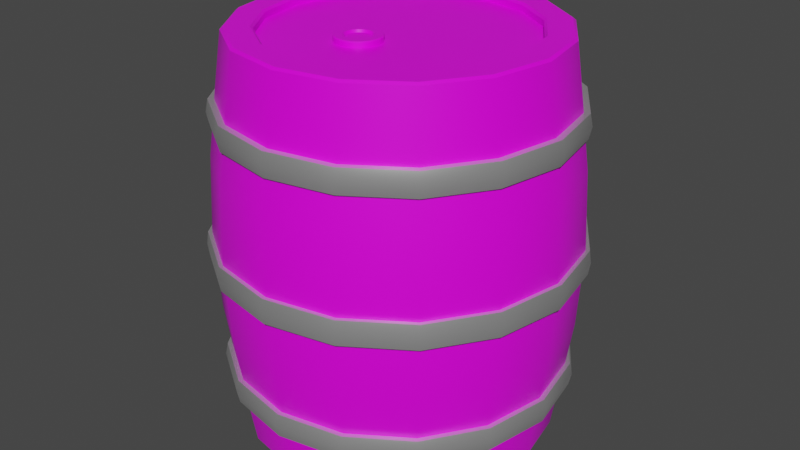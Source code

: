 # Source: Barrel.blend  (saved by Blender 2.93.20; exported with 4.5.12 LTS)
import bpy
from mathutils import Matrix  # noqa: F401  (used for matrix-valued properties, if any)

bpy.ops.wm.read_factory_settings(use_empty=True)
scene = bpy.context.scene
scene.name = 'Scene'

# ---- collections
col_collection = bpy.data.collections.new('Collection'); scene.collection.children.link(col_collection)

# ---- images (referenced by path relative to the original .blend; pixels are not part of the script)
import os
ASSET_DIR = os.environ.get("B2B_ASSET_DIR", "")  # directory of the original .blend (textures are referenced by path, not embedded)
HERE = os.path.dirname(os.path.abspath(__file__))  # packed textures are extracted next to this script under _unpacked/

def load_image(name, relpath, width, height, colorspace="sRGB"):
    """Load a texture the original file referenced (path relative to the .blend, or extracted next to this script)."""
    p = next((c for c in (os.path.join(HERE, relpath), os.path.join(ASSET_DIR, relpath)) if relpath and os.path.exists(c)), "")
    if p:
        img = bpy.data.images.load(p, check_existing=True)
        img.name = name
    else:  # same state as the original file: an image datablock whose file is absent (Cycles renders it pink)
        img = bpy.data.images.new(name, width, height)
        img.source = "FILE"
        img.filepath = "//" + (relpath or name)
    img.colorspace_settings.name = colorspace
    return img
img_planks_psd = load_image('Planks.psd', 'Planks.psd', 1024, 1024, 'sRGB')

# ---- materials (node trees are filled in below, after node groups)
mat_drewno = bpy.data.materials.new('drewno')
mat_drewno.alpha_threshold = 0.0
mat_drewno.use_transparent_shadow = False
mat_drewno.line_color = (0.0, 0.0, 0.0, 1.0)
mat_metal = bpy.data.materials.new('metal')
mat_metal.alpha_threshold = 0.0
mat_metal.use_transparent_shadow = False
mat_metal.line_color = (0.0, 0.0, 0.0, 1.0)

# ---- node groups
ng_auto_smooth = bpy.data.node_groups.new('Auto Smooth', 'GeometryNodeTree')
_s = ng_auto_smooth.interface.new_socket(name='Geometry', in_out='OUTPUT', socket_type='NodeSocketGeometry')
_s = ng_auto_smooth.interface.new_socket(name='Geometry', in_out='INPUT', socket_type='NodeSocketGeometry')
_s = ng_auto_smooth.interface.new_socket(name='Angle', in_out='INPUT', socket_type='NodeSocketFloat')
_s.subtype = 'ANGLE'
_s.min_value = 0.0
_s.max_value = 3.142
ng_auto_smooth.is_modifier = True
_N = ng_auto_smooth.nodes; _L = ng_auto_smooth.links
n0 = _N.new('NodeGroupOutput'); n0.name = 'Group Output'; n0.location = (480, -100)
n1 = _N.new('NodeGroupInput'); n1.name = 'Group Input'; n1.location = (-420, -300)
n2 = _N.new('NodeGroupInput'); n2.name = 'Group Input.001'; n2.location = (-60, -100)
n3 = _N.new('GeometryNodeSetShadeSmooth'); n3.name = 'Set Shade Smooth'; n3.location = (120, -100)
n3.domain = 'EDGE'
n4 = _N.new('GeometryNodeSetShadeSmooth'); n4.name = 'Set Shade Smooth.001'; n4.location = (300, -100)
n5 = _N.new('GeometryNodeInputMeshEdgeAngle'); n5.name = 'Edge Angle'; n5.location = (-420, -220)
n6 = _N.new('GeometryNodeInputEdgeSmooth'); n6.name = 'Is Edge Smooth'; n6.location = (-60, -160)
n7 = _N.new('GeometryNodeInputShadeSmooth'); n7.name = 'Is Face Smooth'; n7.location = (-240, -340)
n8 = _N.new('FunctionNodeBooleanMath'); n8.name = 'Boolean Math'; n8.location = (-60, -220)
n9 = _N.new('FunctionNodeCompare'); n9.name = 'Compare'; n9.location = (-240, -180)
n9.operation = 'LESS_EQUAL'
_L.new(n5.outputs[0], n9.inputs[0])
_L.new(n4.outputs[0], n0.inputs[0])
_L.new(n1.outputs[1], n9.inputs[1])
_L.new(n9.outputs[0], n8.inputs[0])
_L.new(n7.outputs[0], n8.inputs[1])
_L.new(n2.outputs[0], n3.inputs[0])
_L.new(n6.outputs[0], n3.inputs[1])
_L.new(n3.outputs[0], n4.inputs[0])
_L.new(n8.outputs[0], n3.inputs[2])
n0.is_active_output = True

# ---- material node trees
mat_drewno.use_nodes = True; mat_drewno.node_tree.nodes.clear()
_N = mat_drewno.node_tree.nodes; _L = mat_drewno.node_tree.links
n0 = _N.new('ShaderNodeOutputMaterial'); n0.name = 'Material Output'; n0.location = (300, 300)
n1 = _N.new('ShaderNodeBsdfPrincipled'); n1.name = 'Principled BSDF'; n1.location = (10, 300)
n1.distribution = 'GGX'
n1.subsurface_method = 'BURLEY'
n1.inputs[2].default_value = 0.4
n1.inputs[3].default_value = 1.45
n1.inputs[27].default_value = (0.0, 0.0, 0.0, 1.0)
n1.inputs[28].default_value = 1.0
n2 = _N.new('ShaderNodeTexImage'); n2.name = 'Image Texture'; n2.location = (-280, 280)
n2.image = img_planks_psd
_L.new(n1.outputs[0], n0.inputs[0])
_L.new(n2.outputs[0], n1.inputs[0])
n0.is_active_output = True
mat_metal.use_nodes = True; mat_metal.node_tree.nodes.clear()
_N = mat_metal.node_tree.nodes; _L = mat_metal.node_tree.links
n0 = _N.new('ShaderNodeOutputMaterial'); n0.name = 'Material Output'; n0.location = (300, 300)
n1 = _N.new('ShaderNodeBsdfPrincipled'); n1.name = 'Principled BSDF'; n1.location = (10, 300)
n1.distribution = 'GGX'
n1.subsurface_method = 'BURLEY'
n1.inputs[1].default_value = 0.8088
n1.inputs[2].default_value = 0.4
n1.inputs[3].default_value = 1.45
n1.inputs[27].default_value = (0.0, 0.0, 0.0, 1.0)
n1.inputs[28].default_value = 1.0
_L.new(n1.outputs[0], n0.inputs[0])
n0.is_active_output = True

# ---- world
world_world = bpy.data.worlds.new('World'); scene.world = world_world
world_world.use_nodes = True; world_world.node_tree.nodes.clear()
_N = world_world.node_tree.nodes; _L = world_world.node_tree.links
n0 = _N.new('ShaderNodeOutputWorld'); n0.name = 'World Output'; n0.location = (300, 300)
n1 = _N.new('ShaderNodeBackground'); n1.name = 'Background'; n1.location = (10, 300)
n1.inputs[0].default_value = (0.05088, 0.05088, 0.05088, 1.0)
_L.new(n1.outputs[0], n0.inputs[0])
n0.is_active_output = True
world_world.color = (0.05088, 0.05088, 0.05088)
world_world.use_sun_shadow = False
world_world.sun_shadow_jitter_overblur = 0.0

# ---- meshes
me_cylinder_001 = bpy.data.meshes.new('Cylinder.001')
me_cylinder_001.from_pydata([(5.588e-09, 0.6959, -0.4959), (5.588e-09, 0.7333, -0.2566), (5.588e-09, 0.7514, 0.04153), (5.588e-09, 0.7333, 0.3396), (5.588e-09, 0.6959, 0.579), (0.2663, 0.6429, 0.579), (0.2806, 0.6774, 0.3396), (0.2875, 0.6942, 0.04153), (0.2806, 0.6774, -0.2566), (0.2663, 0.6429, -0.4959), (0.4921, 0.4921, 0.579), (0.5185, 0.5185, 0.3396), (0.5313, 0.5313, 0.04153), (0.5185, 0.5185, -0.2566), (0.4921, 0.4921, -0.4959), (0.6429, 0.2663, 0.579), (0.6774, 0.2806, 0.3396), (0.6942, 0.2875, 0.04153), (0.6774, 0.2806, -0.2566), (0.6429, 0.2663, -0.4959), (0.6959, -3.725e-08, 0.579), (0.7333, -3.725e-08, 0.3396), (0.7514, -3.725e-08, 0.04153), (0.7333, -3.725e-08, -0.2566), (0.6959, -3.725e-08, -0.4959), (0.6429, -0.2663, 0.579), (0.6774, -0.2806, 0.3396), (0.6942, -0.2875, 0.04153), (0.6774, -0.2806, -0.2566), (0.6429, -0.2663, -0.4959), (0.4921, -0.4921, 0.579), (0.5185, -0.5185, 0.3396), (0.5313, -0.5313, 0.04153), (0.5185, -0.5185, -0.2566), (0.4921, -0.4921, -0.4959), (0.2663, -0.6429, 0.579), (0.2806, -0.6774, 0.3396), (0.2875, -0.6942, 0.04153), (0.2806, -0.6774, -0.2566), (0.2663, -0.6429, -0.4959), (-5.495e-08, -0.6959, 0.579), (-5.867e-08, -0.7333, 0.3396), (-6.054e-08, -0.7514, 0.04153), (-5.867e-08, -0.7333, -0.2566), (-5.495e-08, -0.6959, -0.4959), (-0.2663, -0.6429, 0.579), (-0.2806, -0.6774, 0.3396), (-0.2875, -0.6942, 0.04153), (-0.2806, -0.6774, -0.2566), (-0.2663, -0.6429, -0.4959), (-0.4921, -0.4921, 0.579), (-0.5185, -0.5185, 0.3396), (-0.5313, -0.5313, 0.04153), (-0.5185, -0.5185, -0.2566), (-0.4921, -0.4921, -0.4959), (-0.6429, -0.2663, 0.579), (-0.6774, -0.2806, 0.3396), (-0.6942, -0.2875, 0.04153), (-0.6774, -0.2806, -0.2566), (-0.6429, -0.2663, -0.4959), (-0.6959, 3.725e-09, 0.579), (-0.7333, 3.725e-09, 0.3396), (-0.7514, 3.725e-09, 0.04153), (-0.7333, 3.725e-09, -0.2566), (-0.6959, 3.725e-09, -0.4959), (-0.6429, 0.2663, 0.579), (-0.6774, 0.2806, 0.3396), (-0.6942, 0.2875, 0.04153), (-0.6774, 0.2806, -0.2566), (-0.6429, 0.2663, -0.4959), (-0.4921, 0.4921, 0.579), (-0.5185, 0.5185, 0.3396), (-0.5313, 0.5313, 0.04153), (-0.5185, 0.5185, -0.2566), (-0.4921, 0.4921, -0.4959), (-0.2663, 0.6429, 0.579), (-0.2806, 0.6774, 0.3396), (-0.2875, 0.6942, 0.04153), (-0.2806, 0.6774, -0.2566), (-0.2663, 0.6429, -0.4959), (-6.519e-09, 0.5412, -0.6383), (0.2071, 0.5, -0.6383), (-0.008935, -0.09159, 0.7593), (-0.0453, -0.08436, 0.7593), (0.3827, 0.3827, -0.6383), (0.02189, -0.1122, 0.7593), (0.5, 0.2071, -0.6383), (0.04249, -0.143, 0.7593), (0.5412, -4.47e-08, -0.6383), (0.04973, -0.1794, 0.7593), (0.5, -0.2071, -0.6383), (0.04249, -0.2157, 0.7593), (0.3827, -0.3827, -0.6383), (0.02189, -0.2466, 0.7593), (0.2071, -0.5, -0.6383), (-0.008935, -0.2672, 0.7593), (-4.377e-08, -0.5412, -0.6383), (-0.0453, -0.2744, 0.7593), (-0.2071, -0.5, -0.6383), (-0.08167, -0.2672, 0.7593), (-0.3827, -0.3827, -0.6383), (-0.1125, -0.2466, 0.7593), (-0.5, -0.2071, -0.6383), (-0.1331, -0.2157, 0.7593), (-0.5412, 3.725e-09, -0.6383), (-0.1403, -0.1794, 0.7593), (-0.5, 0.2071, -0.6383), (-0.1331, -0.143, 0.7593), (-0.3827, 0.3827, -0.6383), (-0.1125, -0.1122, 0.7593), (-0.2071, 0.5, -0.6383), (-0.08166, -0.09159, 0.7593), (0.2071, 0.5, 0.7593), (-6.519e-09, 0.5412, 0.7593), (0.3827, 0.3827, 0.7593), (0.5, 0.2071, 0.7593), (0.5412, -4.47e-08, 0.7593), (0.5, -0.2071, 0.7593), (0.3827, -0.3827, 0.7593), (0.2071, -0.5, 0.7593), (-4.377e-08, -0.5412, 0.7593), (-0.2071, -0.5, 0.7593), (-0.3827, -0.3827, 0.7593), (-0.5, -0.2071, 0.7593), (-0.5412, 3.725e-09, 0.7593), (-0.5, 0.2071, 0.7593), (-0.3827, 0.3827, 0.7593), (-0.2071, 0.5, 0.7593), (-0.02291, -0.1253, 0.78), (-0.0453, -0.1209, 0.78), (-0.003934, -0.138, 0.78), (0.008747, -0.157, 0.78), (0.0132, -0.1794, 0.78), (0.008747, -0.2018, 0.78), (-0.003934, -0.2207, 0.78), (-0.02291, -0.2334, 0.78), (-0.0453, -0.2379, 0.78), (-0.06769, -0.2334, 0.78), (-0.08667, -0.2207, 0.78), (-0.09935, -0.2018, 0.78), (-0.1038, -0.1794, 0.78), (-0.09935, -0.157, 0.78), (-0.08667, -0.138, 0.78), (-0.06769, -0.1253, 0.78), (-0.02603, -0.1329, 0.7711), (-0.0453, -0.129, 0.7711), (-0.009699, -0.1438, 0.7711), (0.001215, -0.1601, 0.7711), (0.005048, -0.1794, 0.7711), (0.001215, -0.1987, 0.7711), (-0.009699, -0.215, 0.7711), (-0.02603, -0.2259, 0.7711), (-0.0453, -0.2297, 0.7711), (-0.06457, -0.2259, 0.7711), (-0.0809, -0.215, 0.7711), (-0.09182, -0.1987, 0.7711), (-0.09565, -0.1794, 0.7711), (-0.09182, -0.1601, 0.7711), (-0.0809, -0.1438, 0.7711), (-0.06457, -0.1329, 0.7711), (-5.588e-09, 0.5514, 0.79), (-6.519e-09, 0.5412, 0.7818), (0.2071, 0.5, 0.7818), (0.211, 0.5094, 0.79), (0.3827, 0.3827, 0.7818), (0.3899, 0.3899, 0.79), (0.5, 0.2071, 0.7818), (0.5094, 0.211, 0.79), (0.5412, -4.47e-08, 0.7818), (0.5514, -4.47e-08, 0.79), (0.5, -0.2071, 0.7818), (0.5094, -0.211, 0.79), (0.3827, -0.3827, 0.7818), (0.3899, -0.3899, 0.79), (0.2071, -0.5, 0.7818), (0.211, -0.5094, 0.79), (-4.377e-08, -0.5412, 0.7818), (-4.47e-08, -0.5514, 0.79), (-0.2071, -0.5, 0.7818), (-0.211, -0.5094, 0.79), (-0.3827, -0.3827, 0.7818), (-0.3899, -0.3899, 0.79), (-0.5, -0.2071, 0.7818), (-0.5094, -0.211, 0.79), (-0.5412, 3.725e-09, 0.7818), (-0.5514, 3.725e-09, 0.79), (-0.5, 0.2071, 0.7818), (-0.5094, 0.211, 0.79), (-0.3827, 0.3827, 0.7818), (-0.3899, 0.3899, 0.79), (-0.2071, 0.5, 0.7818), (-0.211, 0.5094, 0.79), (0.2491, 0.6013, 0.79), (0.2535, 0.612, 0.7819), (6.519e-09, 0.6624, 0.7819), (5.588e-09, 0.6509, 0.79), (0.4602, 0.4602, 0.79), (0.4684, 0.4684, 0.7819), (0.6013, 0.2491, 0.79), (0.612, 0.2535, 0.7819), (0.6509, -3.725e-08, 0.79), (0.6624, -3.725e-08, 0.7819), (0.6013, -0.2491, 0.79), (0.612, -0.2535, 0.7819), (0.4602, -0.4602, 0.79), (0.4684, -0.4684, 0.7819), (0.2491, -0.6013, 0.79), (0.2535, -0.612, 0.7819), (-5.122e-08, -0.6509, 0.79), (-5.122e-08, -0.6624, 0.7819), (-0.2491, -0.6013, 0.79), (-0.2535, -0.612, 0.7819), (-0.4602, -0.4602, 0.79), (-0.4684, -0.4684, 0.7819), (-0.6013, -0.2491, 0.79), (-0.612, -0.2535, 0.7819), (-0.6509, 0.0, 0.79), (-0.6624, 0.0, 0.7819), (-0.6013, 0.2491, 0.79), (-0.612, 0.2535, 0.7819), (-0.4602, 0.4602, 0.79), (-0.4684, 0.4684, 0.7819), (-0.2491, 0.6013, 0.79), (-0.2535, 0.612, 0.7819), (-6.519e-09, 0.5412, -0.6987), (-5.588e-09, 0.5514, -0.7069), (0.211, 0.5094, -0.7069), (0.2071, 0.5, -0.6987), (0.3899, 0.3899, -0.7069), (0.3827, 0.3827, -0.6987), (0.5094, 0.211, -0.7069), (0.5, 0.2071, -0.6987), (0.5514, -4.47e-08, -0.7069), (0.5412, -4.47e-08, -0.6987), (0.5094, -0.211, -0.7069), (0.5, -0.2071, -0.6987), (0.3899, -0.3899, -0.7069), (0.3827, -0.3827, -0.6987), (0.211, -0.5094, -0.7069), (0.2071, -0.5, -0.6987), (-4.47e-08, -0.5514, -0.7069), (-4.377e-08, -0.5412, -0.6987), (-0.211, -0.5094, -0.7069), (-0.2071, -0.5, -0.6987), (-0.3899, -0.3899, -0.7069), (-0.3827, -0.3827, -0.6987), (-0.5094, -0.211, -0.7069), (-0.5, -0.2071, -0.6987), (-0.5514, 3.725e-09, -0.7069), (-0.5412, 3.725e-09, -0.6987), (-0.5094, 0.211, -0.7069), (-0.5, 0.2071, -0.6987), (-0.3899, 0.3899, -0.7069), (-0.3827, 0.3827, -0.6987), (-0.211, 0.5094, -0.7069), (-0.2071, 0.5, -0.6987), (5.588e-09, 0.6509, -0.7069), (6.519e-09, 0.6624, -0.6988), (0.2535, 0.612, -0.6988), (0.2491, 0.6013, -0.7069), (0.4684, 0.4684, -0.6988), (0.4602, 0.4602, -0.7069), (0.612, 0.2535, -0.6988), (0.6013, 0.2491, -0.7069), (0.6624, -3.725e-08, -0.6988), (0.6509, -3.725e-08, -0.7069), (0.612, -0.2535, -0.6988), (0.6013, -0.2491, -0.7069), (0.4684, -0.4684, -0.6988), (0.4602, -0.4602, -0.7069), (0.2535, -0.612, -0.6988), (0.2491, -0.6013, -0.7069), (-5.122e-08, -0.6624, -0.6988), (-5.122e-08, -0.6509, -0.7069), (-0.2535, -0.612, -0.6988), (-0.2491, -0.6013, -0.7069), (-0.4684, -0.4684, -0.6988), (-0.4602, -0.4602, -0.7069), (-0.612, -0.2535, -0.6988), (-0.6013, -0.2491, -0.7069), (-0.6624, 0.0, -0.6988), (-0.6509, 0.0, -0.7069), (-0.612, 0.2535, -0.6988), (-0.6013, 0.2491, -0.7069), (-0.4684, 0.4684, -0.6988), (-0.4602, 0.4602, -0.7069), (-0.2535, 0.612, -0.6988), (-0.2491, 0.6013, -0.7069), (-0.01059, -0.09557, 0.78), (-0.008935, -0.09159, 0.7766), (-0.0453, -0.08436, 0.7766), (-0.0453, -0.08867, 0.78), (0.01884, -0.1152, 0.78), (0.02189, -0.1122, 0.7766), (0.03851, -0.1447, 0.78), (0.04249, -0.143, 0.7766), (0.04541, -0.1794, 0.78), (0.04973, -0.1794, 0.7766), (0.03851, -0.2141, 0.78), (0.04249, -0.2157, 0.7766), (0.01884, -0.2435, 0.78), (0.02189, -0.2466, 0.7766), (-0.01059, -0.2632, 0.78), (-0.008935, -0.2672, 0.7766), (-0.0453, -0.2701, 0.78), (-0.0453, -0.2744, 0.7766), (-0.08001, -0.2632, 0.78), (-0.08167, -0.2672, 0.7766), (-0.1094, -0.2435, 0.78), (-0.1125, -0.2466, 0.7766), (-0.1291, -0.2141, 0.78), (-0.1331, -0.2157, 0.7766), (-0.136, -0.1794, 0.78), (-0.1403, -0.1794, 0.7766), (-0.1291, -0.1447, 0.78), (-0.1331, -0.143, 0.7766), (-0.1094, -0.1152, 0.78), (-0.1125, -0.1122, 0.7766), (-0.08001, -0.09557, 0.78), (-0.08166, -0.09159, 0.7766), (1.232e-09, 0.7673, -0.04698), (1.232e-09, 0.7673, 0.04698), (0.2936, 0.7089, -0.04698), (0.2936, 0.7089, 0.04698), (0.5426, 0.5426, -0.04698), (0.5426, 0.5426, 0.04698), (0.7089, 0.2936, -0.04698), (0.7089, 0.2936, 0.04698), (0.7673, -3.359e-08, -0.04698), (0.7673, -3.359e-08, 0.04698), (0.7089, -0.2936, -0.04698), (0.7089, -0.2936, 0.04698), (0.5426, -0.5426, -0.04698), (0.5426, -0.5426, 0.04698), (0.2936, -0.7089, -0.04698), (0.2936, -0.7089, 0.04698), (-6.585e-08, -0.7673, -0.04698), (-6.585e-08, -0.7673, 0.04698), (-0.2936, -0.7089, -0.04698), (-0.2936, -0.7089, 0.04698), (-0.5426, -0.5426, -0.04698), (-0.5426, -0.5426, 0.04698), (-0.7089, -0.2936, -0.04698), (-0.7089, -0.2936, 0.04698), (-0.7673, 9.096e-09, -0.04698), (-0.7673, 9.096e-09, 0.04698), (-0.7089, 0.2936, -0.04698), (-0.7089, 0.2936, 0.04698), (-0.5426, 0.5426, -0.04698), (-0.5426, 0.5426, 0.04698), (-0.2936, 0.7089, -0.04698), (-0.2936, 0.7089, 0.04698), (2.473e-09, 0.7269, 0.4545), (2.473e-09, 0.7269, 0.5448), (0.2782, 0.6715, 0.4545), (0.2782, 0.6715, 0.5448), (0.514, 0.514, 0.4545), (0.514, 0.514, 0.5448), (0.6715, 0.2782, 0.4545), (0.6715, 0.2782, 0.5448), (0.7269, -3.156e-08, 0.4545), (0.7269, -3.156e-08, 0.5448), (0.6715, -0.2782, 0.4545), (0.6715, -0.2782, 0.5448), (0.514, -0.514, 0.4545), (0.514, -0.514, 0.5448), (0.2782, -0.6715, 0.4545), (0.2782, -0.6715, 0.5448), (-6.107e-08, -0.7269, 0.4545), (-6.107e-08, -0.7269, 0.5448), (-0.2782, -0.6715, 0.4545), (-0.2782, -0.6715, 0.5448), (-0.514, -0.514, 0.4545), (-0.514, -0.514, 0.5448), (-0.6715, -0.2782, 0.4545), (-0.6715, -0.2782, 0.5448), (-0.7269, 8.88e-09, 0.4545), (-0.7269, 8.88e-09, 0.5448), (-0.6715, 0.2782, 0.4545), (-0.6715, 0.2782, 0.5448), (-0.514, 0.514, 0.4545), (-0.514, 0.514, 0.5448), (-0.2782, 0.6715, 0.4545), (-0.2782, 0.6715, 0.5448), (2.347e-09, 0.7372, 0.4997), (0.2821, 0.6811, 0.4997), (0.5213, 0.5213, 0.4997), (0.6811, 0.2821, 0.4997), (0.7372, -3.18e-08, 0.4997), (0.6811, -0.2821, 0.4997), (0.5213, -0.5213, 0.4997), (0.2821, -0.6811, 0.4997), (-6.21e-08, -0.7372, 0.4997), (-0.2821, -0.6811, 0.4997), (-0.5213, -0.5213, 0.4997), (-0.6811, -0.2821, 0.4997), (-0.7372, 9.219e-09, 0.4997), (-0.6811, 0.2821, 0.4997), (-0.5213, 0.5213, 0.4997), (-0.2821, 0.6811, 0.4997), (1.32e-09, 0.7751, 5.903e-12), (0.2966, 0.7161, 5.903e-12), (0.5481, 0.5481, 5.903e-12), (0.7161, 0.2966, 5.903e-12), (0.7751, -3.382e-08, 5.903e-12), (0.7161, -0.2966, 5.903e-12), (0.5481, -0.5481, 5.903e-12), (0.2966, -0.7161, 5.903e-12), (-6.644e-08, -0.7751, 5.903e-12), (-0.2966, -0.7161, 5.903e-12), (-0.5481, -0.5481, 5.903e-12), (-0.7161, -0.2966, 5.903e-12), (-0.7751, 9.301e-09, 5.903e-12), (-0.7161, 0.2966, 5.903e-12), (-0.5481, 0.5481, 5.903e-12), (-0.2966, 0.7161, 5.903e-12), (2.473e-09, 0.7269, -0.5145), (2.473e-09, 0.7269, -0.4242), (0.2782, 0.6715, -0.5145), (0.2782, 0.6715, -0.4242), (0.514, 0.514, -0.5145), (0.514, 0.514, -0.4242), (0.6715, 0.2782, -0.5145), (0.6715, 0.2782, -0.4242), (0.7269, -3.156e-08, -0.5145), (0.7269, -3.156e-08, -0.4242), (0.6715, -0.2782, -0.5145), (0.6715, -0.2782, -0.4242), (0.514, -0.514, -0.5145), (0.514, -0.514, -0.4242), (0.2782, -0.6715, -0.5145), (0.2782, -0.6715, -0.4242), (-6.107e-08, -0.7269, -0.5145), (-6.107e-08, -0.7269, -0.4242), (-0.2782, -0.6715, -0.5145), (-0.2782, -0.6715, -0.4242), (-0.514, -0.514, -0.5145), (-0.514, -0.514, -0.4242), (-0.6715, -0.2782, -0.5145), (-0.6715, -0.2782, -0.4242), (-0.7269, 8.88e-09, -0.5145), (-0.7269, 8.88e-09, -0.4242), (-0.6715, 0.2782, -0.5145), (-0.6715, 0.2782, -0.4242), (-0.514, 0.514, -0.5145), (-0.514, 0.514, -0.4242), (-0.2782, 0.6715, -0.5145), (-0.2782, 0.6715, -0.4242), (2.347e-09, 0.7372, -0.4693), (0.2821, 0.6811, -0.4693), (0.5213, 0.5213, -0.4693), (0.6811, 0.2821, -0.4693), (0.7372, -3.18e-08, -0.4693), (0.6811, -0.2821, -0.4693), (0.5213, -0.5213, -0.4693), (0.2821, -0.6811, -0.4693), (-6.21e-08, -0.7372, -0.4693), (-0.2821, -0.6811, -0.4693), (-0.5213, -0.5213, -0.4693), (-0.6811, -0.2821, -0.4693), (-0.7372, 9.219e-09, -0.4693), (-0.6811, 0.2821, -0.4693), (-0.5213, 0.5213, -0.4693), (-0.2821, 0.6811, -0.4693)], [], [(5, 193, 197, 10), (75, 223, 194, 4), (15, 199, 201, 20), (20, 201, 203, 25), (25, 203, 205, 30), (30, 205, 207, 35), (35, 207, 209, 40), (40, 209, 211, 45), (45, 211, 213, 50), (50, 213, 215, 55), (55, 215, 217, 60), (60, 217, 219, 65), (65, 219, 221, 70), (70, 221, 223, 75), (170, 168, 116, 117), (10, 197, 199, 15), (247, 249, 104, 102), (258, 9, 14, 260), (79, 78, 1, 0), (78, 77, 2, 1), (77, 76, 3, 2), (76, 75, 4, 3), (74, 73, 78, 79), (73, 72, 77, 78), (72, 71, 76, 77), (71, 70, 75, 76), (284, 74, 79, 286), (69, 68, 73, 74), (68, 67, 72, 73), (67, 66, 71, 72), (66, 65, 70, 71), (282, 69, 74, 284), (64, 63, 68, 69), (63, 62, 67, 68), (62, 61, 66, 67), (61, 60, 65, 66), (280, 64, 69, 282), (59, 58, 63, 64), (58, 57, 62, 63), (57, 56, 61, 62), (56, 55, 60, 61), (278, 59, 64, 280), (54, 53, 58, 59), (53, 52, 57, 58), (52, 51, 56, 57), (51, 50, 55, 56), (276, 54, 59, 278), (49, 48, 53, 54), (48, 47, 52, 53), (47, 46, 51, 52), (46, 45, 50, 51), (274, 49, 54, 276), (44, 43, 48, 49), (43, 42, 47, 48), (42, 41, 46, 47), (41, 40, 45, 46), (272, 44, 49, 274), (39, 38, 43, 44), (38, 37, 42, 43), (37, 36, 41, 42), (36, 35, 40, 41), (270, 39, 44, 272), (34, 33, 38, 39), (33, 32, 37, 38), (32, 31, 36, 37), (31, 30, 35, 36), (268, 34, 39, 270), (29, 28, 33, 34), (28, 27, 32, 33), (27, 26, 31, 32), (26, 25, 30, 31), (266, 29, 34, 268), (24, 23, 28, 29), (23, 22, 27, 28), (22, 21, 26, 27), (21, 20, 25, 26), (264, 24, 29, 266), (19, 18, 23, 24), (18, 17, 22, 23), (17, 16, 21, 22), (16, 15, 20, 21), (262, 19, 24, 264), (14, 13, 18, 19), (13, 12, 17, 18), (12, 11, 16, 17), (11, 10, 15, 16), (260, 14, 19, 262), (9, 8, 13, 14), (8, 7, 12, 13), (7, 6, 11, 12), (6, 5, 10, 11), (286, 79, 0, 257), (0, 1, 8, 9), (1, 2, 7, 8), (2, 3, 6, 7), (3, 4, 5, 6), (255, 224, 80, 110), (161, 190, 127, 113), (229, 231, 86, 84), (166, 164, 114, 115), (231, 233, 88, 86), (167, 169, 200, 198), (233, 235, 90, 88), (168, 166, 115, 116), (235, 237, 92, 90), (172, 170, 117, 118), (237, 239, 94, 92), (174, 172, 118, 119), (239, 241, 96, 94), (176, 174, 119, 120), (241, 243, 98, 96), (178, 176, 120, 121), (243, 245, 100, 98), (180, 178, 121, 122), (246, 244, 277, 279), (182, 180, 122, 123), (245, 247, 102, 100), (184, 182, 123, 124), (249, 251, 106, 104), (186, 184, 124, 125), (251, 253, 108, 106), (188, 186, 125, 126), (253, 255, 110, 108), (190, 188, 126, 127), (257, 0, 9, 258), (4, 194, 193, 5), (226, 225, 256, 259), (164, 162, 112, 114), (132, 133, 298, 296), (80, 81, 84, 86, 88, 90, 92, 94, 96, 98, 100, 102, 104, 106, 108, 110), (181, 183, 214, 212), (234, 232, 265, 267), (248, 246, 279, 281), (169, 171, 202, 200), (183, 185, 216, 214), (236, 234, 267, 269), (250, 248, 281, 283), (171, 173, 204, 202), (185, 187, 218, 216), (238, 236, 269, 271), (252, 250, 283, 285), (173, 175, 206, 204), (225, 254, 287, 256), (187, 189, 220, 218), (240, 238, 271, 273), (160, 163, 192, 195), (254, 252, 285, 287), (175, 177, 208, 206), (228, 226, 259, 261), (189, 191, 222, 220), (242, 240, 273, 275), (163, 165, 196, 192), (227, 229, 84, 81), (177, 179, 210, 208), (230, 228, 261, 263), (191, 160, 195, 222), (244, 242, 275, 277), (165, 167, 198, 196), (179, 181, 212, 210), (232, 230, 263, 265), (83, 82, 112, 113), (82, 85, 114, 112), (85, 87, 115, 114), (87, 89, 116, 115), (89, 91, 117, 116), (91, 93, 118, 117), (93, 95, 119, 118), (95, 97, 120, 119), (97, 99, 121, 120), (99, 101, 122, 121), (101, 103, 123, 122), (103, 105, 124, 123), (105, 107, 125, 124), (107, 109, 126, 125), (109, 111, 127, 126), (111, 83, 113, 127), (136, 135, 151, 152), (140, 141, 314, 312), (133, 134, 300, 298), (141, 142, 316, 314), (134, 135, 302, 300), (142, 143, 318, 316), (135, 136, 304, 302), (136, 137, 306, 304), (128, 130, 292, 288), (130, 131, 294, 292), (137, 138, 308, 306), (82, 83, 290, 289), (138, 139, 310, 308), (131, 132, 296, 294), (139, 140, 312, 310), (85, 82, 289, 293), (143, 129, 291, 318), (87, 85, 293, 295), (89, 87, 295, 297), (91, 89, 297, 299), (93, 91, 299, 301), (95, 93, 301, 303), (97, 95, 303, 305), (99, 97, 305, 307), (101, 99, 307, 309), (103, 101, 309, 311), (105, 103, 311, 313), (107, 105, 313, 315), (109, 107, 315, 317), (111, 109, 317, 319), (83, 111, 319, 290), (144, 145, 159, 158, 157, 156, 155, 154, 153, 152, 151, 150, 149, 148, 147, 146), (128, 129, 145, 144), (129, 143, 159, 145), (137, 136, 152, 153), (130, 128, 144, 146), (138, 137, 153, 154), (131, 130, 146, 147), (139, 138, 154, 155), (132, 131, 147, 148), (140, 139, 155, 156), (133, 132, 148, 149), (141, 140, 156, 157), (134, 133, 149, 150), (142, 141, 157, 158), (135, 134, 150, 151), (143, 142, 158, 159), (193, 194, 195, 192), (197, 193, 192, 196), (199, 197, 196, 198), (201, 199, 198, 200), (203, 201, 200, 202), (205, 203, 202, 204), (207, 205, 204, 206), (209, 207, 206, 208), (211, 209, 208, 210), (213, 211, 210, 212), (215, 213, 212, 214), (217, 215, 214, 216), (219, 217, 216, 218), (221, 219, 218, 220), (223, 221, 220, 222), (194, 223, 222, 195), (163, 160, 161, 162), (165, 163, 162, 164), (167, 165, 164, 166), (169, 167, 166, 168), (171, 169, 168, 170), (173, 171, 170, 172), (175, 173, 172, 174), (177, 175, 174, 176), (179, 177, 176, 178), (181, 179, 178, 180), (183, 181, 180, 182), (185, 183, 182, 184), (187, 185, 184, 186), (189, 187, 186, 188), (191, 189, 188, 190), (160, 191, 190, 161), (162, 161, 113, 112), (257, 258, 259, 256), (258, 260, 261, 259), (260, 262, 263, 261), (262, 264, 265, 263), (264, 266, 267, 265), (266, 268, 269, 267), (268, 270, 271, 269), (270, 272, 273, 271), (272, 274, 275, 273), (274, 276, 277, 275), (276, 278, 279, 277), (278, 280, 281, 279), (280, 282, 283, 281), (282, 284, 285, 283), (284, 286, 287, 285), (286, 257, 256, 287), (225, 226, 227, 224), (226, 228, 229, 227), (228, 230, 231, 229), (230, 232, 233, 231), (232, 234, 235, 233), (234, 236, 237, 235), (236, 238, 239, 237), (238, 240, 241, 239), (240, 242, 243, 241), (242, 244, 245, 243), (244, 246, 247, 245), (246, 248, 249, 247), (248, 250, 251, 249), (250, 252, 253, 251), (252, 254, 255, 253), (254, 225, 224, 255), (224, 227, 81, 80), (289, 290, 291, 288), (293, 289, 288, 292), (295, 293, 292, 294), (297, 295, 294, 296), (299, 297, 296, 298), (301, 299, 298, 300), (303, 301, 300, 302), (305, 303, 302, 304), (307, 305, 304, 306), (309, 307, 306, 308), (311, 309, 308, 310), (313, 311, 310, 312), (315, 313, 312, 314), (317, 315, 314, 316), (319, 317, 316, 318), (290, 319, 318, 291), (129, 128, 288, 291), (400, 321, 323, 401), (401, 323, 325, 402), (402, 325, 327, 403), (403, 327, 329, 404), (404, 329, 331, 405), (405, 331, 333, 406), (406, 333, 335, 407), (407, 335, 337, 408), (408, 337, 339, 409), (409, 339, 341, 410), (410, 341, 343, 411), (411, 343, 345, 412), (412, 345, 347, 413), (413, 347, 349, 414), (323, 321, 351, 349, 347, 345, 343, 341, 339, 337, 335, 333, 331, 329, 327, 325), (414, 349, 351, 415), (415, 351, 321, 400), (320, 322, 324, 326, 328, 330, 332, 334, 336, 338, 340, 342, 344, 346, 348, 350), (384, 353, 355, 385), (385, 355, 357, 386), (386, 357, 359, 387), (387, 359, 361, 388), (388, 361, 363, 389), (389, 363, 365, 390), (390, 365, 367, 391), (391, 367, 369, 392), (392, 369, 371, 393), (393, 371, 373, 394), (394, 373, 375, 395), (395, 375, 377, 396), (396, 377, 379, 397), (397, 379, 381, 398), (355, 353, 383, 381, 379, 377, 375, 373, 371, 369, 367, 365, 363, 361, 359, 357), (398, 381, 383, 399), (399, 383, 353, 384), (352, 354, 356, 358, 360, 362, 364, 366, 368, 370, 372, 374, 376, 378, 380, 382), (382, 399, 384, 352), (380, 398, 399, 382), (378, 397, 398, 380), (376, 396, 397, 378), (374, 395, 396, 376), (372, 394, 395, 374), (370, 393, 394, 372), (368, 392, 393, 370), (366, 391, 392, 368), (364, 390, 391, 366), (362, 389, 390, 364), (360, 388, 389, 362), (358, 387, 388, 360), (356, 386, 387, 358), (354, 385, 386, 356), (352, 384, 385, 354), (350, 415, 400, 320), (348, 414, 415, 350), (346, 413, 414, 348), (344, 412, 413, 346), (342, 411, 412, 344), (340, 410, 411, 342), (338, 409, 410, 340), (336, 408, 409, 338), (334, 407, 408, 336), (332, 406, 407, 334), (330, 405, 406, 332), (328, 404, 405, 330), (326, 403, 404, 328), (324, 402, 403, 326), (322, 401, 402, 324), (320, 400, 401, 322), (448, 417, 419, 449), (449, 419, 421, 450), (450, 421, 423, 451), (451, 423, 425, 452), (452, 425, 427, 453), (453, 427, 429, 454), (454, 429, 431, 455), (455, 431, 433, 456), (456, 433, 435, 457), (457, 435, 437, 458), (458, 437, 439, 459), (459, 439, 441, 460), (460, 441, 443, 461), (461, 443, 445, 462), (419, 417, 447, 445, 443, 441, 439, 437, 435, 433, 431, 429, 427, 425, 423, 421), (462, 445, 447, 463), (463, 447, 417, 448), (416, 418, 420, 422, 424, 426, 428, 430, 432, 434, 436, 438, 440, 442, 444, 446), (446, 463, 448, 416), (444, 462, 463, 446), (442, 461, 462, 444), (440, 460, 461, 442), (438, 459, 460, 440), (436, 458, 459, 438), (434, 457, 458, 436), (432, 456, 457, 434), (430, 455, 456, 432), (428, 454, 455, 430), (426, 453, 454, 428), (424, 452, 453, 426), (422, 451, 452, 424), (420, 450, 451, 422), (418, 449, 450, 420), (416, 448, 449, 418)])
me_cylinder_001.polygons.foreach_set('use_smooth', [True] * 408)
me_cylinder_001.polygons.foreach_set('material_index', [0, 0, 0, 0, 0, 0, 0, 0, 0, 0, 0, 0, 0, 0, 0, 0, 0, 0, 0, 0, 0, 0, 0, 0, 0, 0, 0, 0, 0, 0, 0, 0, 0, 0, 0, 0, 0, 0, 0, 0, 0, 0, 0, 0, 0, 0, 0, 0, 0, 0, 0, 0, 0, 0, 0, 0, 0, 0, 0, 0, 0, 0, 0, 0, 0, 0, 0, 0, 0, 0, 0, 0, 0, 0, 0, 0, 0, 0, 0, 0, 0, 0, 0, 0, 0, 0, 0, 0, 0, 0, 0, 0, 0, 0, 0, 0, 0, 0, 0, 0, 0, 0, 0, 0, 0, 0, 0, 0, 0, 0, 0, 0, 0, 0, 0, 0, 0, 0, 0, 0, 0, 0, 0, 0, 0, 0, 0, 0, 0, 0, 0, 0, 0, 0, 0, 0, 0, 0, 0, 0, 0, 0, 0, 0, 0, 0, 0, 0, 0, 0, 0, 0, 0, 0, 0, 0, 0, 0, 0, 0, 0, 0, 0, 0, 0, 0, 0, 0, 0, 0, 0, 0, 0, 0, 0, 0, 0, 0, 0, 0, 0, 0, 0, 0, 0, 0, 0, 0, 0, 0, 0, 0, 0, 0, 0, 0, 0, 0, 0, 0, 0, 0, 0, 0, 0, 0, 0, 0, 0, 0, 0, 0, 0, 0, 0, 0, 0, 0, 0, 0, 0, 0, 0, 0, 0, 0, 0, 0, 0, 0, 0, 0, 0, 0, 0, 0, 0, 0, 0, 0, 0, 0, 0, 0, 0, 0, 0, 0, 0, 0, 0, 0, 0, 0, 0, 0, 0, 0, 0, 0, 0, 0, 0, 0, 0, 0, 0, 0, 0, 0, 0, 0, 0, 0, 0, 0, 0, 0, 0, 0, 0, 0, 0, 0, 0, 0, 0, 0, 0, 0, 0, 0, 0, 0, 0, 0, 0, 0, 0, 0, 0, 0, 0, 0, 0, 0, 1, 1, 1, 1, 1, 1, 1, 1, 1, 1, 1, 1, 1, 1, 1, 1, 1, 1, 1, 1, 1, 1, 1, 1, 1, 1, 1, 1, 1, 1, 1, 1, 1, 1, 1, 1, 1, 1, 1, 1, 1, 1, 1, 1, 1, 1, 1, 1, 1, 1, 1, 1, 1, 1, 1, 1, 1, 1, 1, 1, 1, 1, 1, 1, 1, 1, 1, 1, 1, 1, 1, 1, 1, 1, 1, 1, 1, 1, 1, 1, 1, 1, 1, 1, 1, 1, 1, 1, 1, 1, 1, 1, 1, 1, 1, 1, 1, 1, 1, 1, 1, 1])
_uv = me_cylinder_001.uv_layers.new(name='UVMap')
_uv.uv.foreach_set('vector', [1.291, 0.1362, 1.572, 0.1539, 1.572, -0.1434, 1.291, -0.1762, 1.291, 0.8732, 1.572, 0.8555, 1.572, 0.5047, 1.291, 0.5047, 1.291, 0.1362, 1.572, 0.1539, 1.572, 0.5047, 1.291, 0.5047, 1.291, 0.5047, 1.572, 0.5047, 1.572, 0.8555, 1.291, 0.8732, 1.291, 0.8732, 1.572, 0.8555, 1.572, 1.153, 1.291, 1.186, 1.291, -0.1762, 1.572, -0.1434, 1.572, 0.1539, 1.291, 0.1362, 1.291, 0.1362, 1.572, 0.1539, 1.572, 0.5047, 1.291, 0.5047, 1.291, 0.5047, 1.572, 0.5047, 1.572, 0.8555, 1.291, 0.8732, 1.291, 0.8732, 1.572, 0.8555, 1.572, 1.153, 1.291, 1.186, 1.291, 1.186, 1.572, 1.153, 1.572, 0.8555, 1.291, 0.8732, 1.291, 0.8732, 1.572, 0.8555, 1.572, 0.5047, 1.291, 0.5047, 1.291, 0.5047, 1.572, 0.5047, 1.572, 0.1539, 1.291, 0.1362, 1.291, 0.1362, 1.572, 0.1539, 1.572, -0.1434, 1.291, -0.1762, 1.291, 1.186, 1.572, 1.153, 1.572, 0.8555, 1.291, 0.8732, 1.572, 0.7913, 1.572, 0.5047, 1.541, 0.5047, 1.541, 0.7913, 1.291, -0.1762, 1.572, -0.1434, 1.572, 0.1539, 1.291, 0.1362, -0.477, 0.7913, -0.477, 0.5047, -0.3934, 0.5047, -0.3934, 0.7913, -0.4771, 0.1539, -0.1963, 0.1362, -0.1963, -0.1762, -0.4771, -0.1434, -0.1963, 0.8732, 0.1349, 0.893, 0.1349, 0.5047, -0.1963, 0.5047, 0.1349, 0.893, 0.5474, 0.9026, 0.5474, 0.5047, 0.1349, 0.5047, 0.5474, 0.9026, 0.9599, 0.893, 0.9599, 0.5047, 0.5474, 0.5047, 0.9599, 0.893, 1.291, 0.8732, 1.291, 0.5047, 0.9599, 0.5047, -0.1963, 1.186, 0.1349, 1.222, 0.1349, 0.893, -0.1963, 0.8732, 0.1349, 1.222, 0.5474, 1.24, 0.5474, 0.9026, 0.1349, 0.893, 0.5474, 1.24, 0.9599, 1.222, 0.9599, 0.893, 0.5474, 0.9026, 0.9599, 1.222, 1.291, 1.186, 1.291, 0.8732, 0.9599, 0.893, -0.4771, 1.153, -0.1963, 1.186, -0.1963, 0.8732, -0.4771, 0.8555, -0.1963, 0.1362, 0.1349, 0.1164, 0.1349, -0.2128, -0.1963, -0.1762, 0.1349, 0.1164, 0.5474, 0.1068, 0.5474, -0.2305, 0.1349, -0.2128, 0.5474, 0.1068, 0.9599, 0.1164, 0.9599, -0.2128, 0.5474, -0.2305, 0.9599, 0.1164, 1.291, 0.1362, 1.291, -0.1762, 0.9599, -0.2128, -0.4771, 0.1539, -0.1963, 0.1362, -0.1963, -0.1762, -0.4771, -0.1434, -0.1963, 0.5047, 0.1349, 0.5047, 0.1349, 0.1164, -0.1963, 0.1362, 0.1349, 0.5047, 0.5474, 0.5047, 0.5474, 0.1068, 0.1349, 0.1164, 0.5474, 0.5047, 0.9599, 0.5047, 0.9599, 0.1164, 0.5474, 0.1068, 0.9599, 0.5047, 1.291, 0.5047, 1.291, 0.1362, 0.9599, 0.1164, -0.4771, 0.5047, -0.1963, 0.5047, -0.1963, 0.1362, -0.4771, 0.1539, -0.1963, 0.8732, 0.1349, 0.893, 0.1349, 0.5047, -0.1963, 0.5047, 0.1349, 0.893, 0.5474, 0.9026, 0.5474, 0.5047, 0.1349, 0.5047, 0.5474, 0.9026, 0.9599, 0.893, 0.9599, 0.5047, 0.5474, 0.5047, 0.9599, 0.893, 1.291, 0.8732, 1.291, 0.5047, 0.9599, 0.5047, -0.4771, 0.8555, -0.1963, 0.8732, -0.1963, 0.5047, -0.4771, 0.5047, -0.1963, 1.186, 0.1349, 1.222, 0.1349, 0.893, -0.1963, 0.8732, 0.1349, 1.222, 0.5474, 1.24, 0.5474, 0.9026, 0.1349, 0.893, 0.5474, 1.24, 0.9599, 1.222, 0.9599, 0.893, 0.5474, 0.9026, 0.9599, 1.222, 1.291, 1.186, 1.291, 0.8732, 0.9599, 0.893, -0.4771, 1.153, -0.1963, 1.186, -0.1963, 0.8732, -0.4771, 0.8555, -0.1963, 0.8732, 0.1349, 0.893, 0.1349, 1.222, -0.1963, 1.186, 0.1349, 0.893, 0.5474, 0.9026, 0.5474, 1.24, 0.1349, 1.222, 0.5474, 0.9026, 0.9599, 0.893, 0.9599, 1.222, 0.5474, 1.24, 0.9599, 0.893, 1.291, 0.8732, 1.291, 1.186, 0.9599, 1.222, -0.4771, 0.8555, -0.1963, 0.8732, -0.1963, 1.186, -0.4771, 1.153, -0.1963, 0.5047, 0.1349, 0.5047, 0.1349, 0.893, -0.1963, 0.8732, 0.1349, 0.5047, 0.5474, 0.5047, 0.5474, 0.9026, 0.1349, 0.893, 0.5474, 0.5047, 0.9599, 0.5047, 0.9599, 0.893, 0.5474, 0.9026, 0.9599, 0.5047, 1.291, 0.5047, 1.291, 0.8732, 0.9599, 0.893, -0.4771, 0.5047, -0.1963, 0.5047, -0.1963, 0.8732, -0.4771, 0.8555, -0.1963, 0.1362, 0.1349, 0.1164, 0.1349, 0.5047, -0.1963, 0.5047, 0.1349, 0.1164, 0.5474, 0.1068, 0.5474, 0.5047, 0.1349, 0.5047, 0.5474, 0.1068, 0.9599, 0.1164, 0.9599, 0.5047, 0.5474, 0.5047, 0.9599, 0.1164, 1.291, 0.1362, 1.291, 0.5047, 0.9599, 0.5047, -0.4771, 0.1539, -0.1963, 0.1362, -0.1963, 0.5047, -0.4771, 0.5047, -0.1963, -0.1762, 0.1349, -0.2128, 0.1349, 0.1164, -0.1963, 0.1362, 0.1349, -0.2128, 0.5474, -0.2305, 0.5474, 0.1068, 0.1349, 0.1164, 0.5474, -0.2305, 0.9599, -0.2128, 0.9599, 0.1164, 0.5474, 0.1068, 0.9599, -0.2128, 1.291, -0.1762, 1.291, 0.1362, 0.9599, 0.1164, -0.4771, -0.1434, -0.1963, -0.1762, -0.1963, 0.1362, -0.4771, 0.1539, -0.1963, 0.8732, 0.1349, 0.893, 0.1349, 1.222, -0.1963, 1.186, 0.1349, 0.893, 0.5474, 0.9026, 0.5474, 1.24, 0.1349, 1.222, 0.5474, 0.9026, 0.9599, 0.893, 0.9599, 1.222, 0.5474, 1.24, 0.9599, 0.893, 1.291, 0.8732, 1.291, 1.186, 0.9599, 1.222, -0.4771, 0.8555, -0.1963, 0.8732, -0.1963, 1.186, -0.4771, 1.153, -0.1963, 0.5047, 0.1349, 0.5047, 0.1349, 0.893, -0.1963, 0.8732, 0.1349, 0.5047, 0.5474, 0.5047, 0.5474, 0.9026, 0.1349, 0.893, 0.5474, 0.5047, 0.9599, 0.5047, 0.9599, 0.893, 0.5474, 0.9026, 0.9599, 0.5047, 1.291, 0.5047, 1.291, 0.8732, 0.9599, 0.893, -0.4771, 0.5047, -0.1963, 0.5047, -0.1963, 0.8732, -0.4771, 0.8555, -0.1963, 0.1362, 0.1349, 0.1164, 0.1349, 0.5047, -0.1963, 0.5047, 0.1349, 0.1164, 0.5474, 0.1068, 0.5474, 0.5047, 0.1349, 0.5047, 0.5474, 0.1068, 0.9599, 0.1164, 0.9599, 0.5047, 0.5474, 0.5047, 0.9599, 0.1164, 1.291, 0.1362, 1.291, 0.5047, 0.9599, 0.5047, -0.4771, 0.1539, -0.1963, 0.1362, -0.1963, 0.5047, -0.4771, 0.5047, -0.1963, -0.1762, 0.1349, -0.2128, 0.1349, 0.1164, -0.1963, 0.1362, 0.1349, -0.2128, 0.5474, -0.2305, 0.5474, 0.1068, 0.1349, 0.1164, 0.5474, -0.2305, 0.9599, -0.2128, 0.9599, 0.1164, 0.5474, 0.1068, 0.9599, -0.2128, 1.291, -0.1762, 1.291, 0.1362, 0.9599, 0.1164, -0.4771, -0.1434, -0.1963, -0.1762, -0.1963, 0.1362, -0.4771, 0.1539, -0.1963, 0.1362, 0.1349, 0.1164, 0.1349, -0.2128, -0.1963, -0.1762, 0.1349, 0.1164, 0.5474, 0.1068, 0.5474, -0.2305, 0.1349, -0.2128, 0.5474, 0.1068, 0.9599, 0.1164, 0.9599, -0.2128, 0.5474, -0.2305, 0.9599, 0.1164, 1.291, 0.1362, 1.291, -0.1762, 0.9599, -0.2128, -0.4771, 0.8555, -0.1963, 0.8732, -0.1963, 0.5047, -0.4771, 0.5047, -0.1963, 0.5047, 0.1349, 0.5047, 0.1349, 0.1164, -0.1963, 0.1362, 0.1349, 0.5047, 0.5474, 0.5047, 0.5474, 0.1068, 0.1349, 0.1164, 0.5474, 0.5047, 0.9599, 0.5047, 0.9599, 0.1164, 0.5474, 0.1068, 0.9599, 0.5047, 1.291, 0.5047, 1.291, 0.1362, 0.9599, 0.1164, -0.477, 0.7913, -0.477, 0.5047, -0.3934, 0.5047, -0.3934, 0.7913, 1.572, 0.5047, 1.572, 0.7913, 1.541, 0.7913, 1.541, 0.5047, -0.477, -0.02484, -0.477, 0.2181, -0.3934, 0.2181, -0.3934, -0.02484, 1.572, 0.2181, 1.572, -0.02484, 1.541, -0.02484, 1.541, 0.2181, -0.477, 0.2181, -0.477, 0.5047, -0.3934, 0.5047, -0.3934, 0.2181, 0.7819, -0.2002, 0.4899, -0.2583, 0.4899, -0.396, 0.8346, -0.3274, -0.477, 0.5047, -0.477, 0.7913, -0.3934, 0.7913, -0.3934, 0.5047, 1.572, 0.5047, 1.572, 0.2181, 1.541, 0.2181, 1.541, 0.5047, -0.477, 0.7913, -0.477, 1.034, -0.3934, 1.034, -0.3934, 0.7913, 1.572, 1.034, 1.572, 0.7913, 1.541, 0.7913, 1.541, 1.034, -0.477, -0.02484, -0.477, 0.2181, -0.3934, 0.2181, -0.3934, -0.02484, 1.572, 0.2181, 1.572, -0.02484, 1.541, -0.02484, 1.541, 0.2181, -0.477, 0.2181, -0.477, 0.5047, -0.3934, 0.5047, -0.3934, 0.2181, 1.572, 0.5047, 1.572, 0.2181, 1.541, 0.2181, 1.541, 0.5047, -0.477, 0.5047, -0.477, 0.7913, -0.3934, 0.7913, -0.3934, 0.5047, 1.572, 0.7913, 1.572, 0.5047, 1.541, 0.5047, 1.541, 0.7913, -0.477, 0.7913, -0.477, 1.034, -0.3934, 1.034, -0.3934, 0.7913, 1.572, 1.034, 1.572, 0.7913, 1.541, 0.7913, 1.541, 1.034, 0.1979, 1.21, -0.04963, 1.044, -0.147, 1.142, 0.1452, 1.337, 1.572, 0.7913, 1.572, 1.034, 1.541, 1.034, 1.541, 0.7913, -0.477, 1.034, -0.477, 0.7913, -0.3934, 0.7913, -0.3934, 1.034, 1.572, 0.5047, 1.572, 0.7913, 1.541, 0.7913, 1.541, 0.5047, -0.477, 0.5047, -0.477, 0.2181, -0.3934, 0.2181, -0.3934, 0.5047, 1.572, 0.2181, 1.572, 0.5047, 1.541, 0.5047, 1.541, 0.2181, -0.477, 0.2181, -0.477, -0.02484, -0.3934, -0.02484, -0.3934, 0.2181, 1.572, -0.02484, 1.572, 0.2181, 1.541, 0.2181, 1.541, -0.02484, -0.477, 1.034, -0.477, 0.7913, -0.3934, 0.7913, -0.3934, 1.034, 1.572, 0.7913, 1.572, 1.034, 1.541, 1.034, 1.541, 0.7913, -0.4771, 0.5047, -0.1963, 0.5047, -0.1963, 0.1362, -0.4771, 0.1539, 1.291, 0.5047, 1.572, 0.5047, 1.572, 0.1539, 1.291, 0.1362, 1.195, 0.2127, 1.253, 0.5047, 1.391, 0.5047, 1.322, 0.16, 1.572, -0.02484, 1.572, 0.2181, 1.541, 0.2181, 1.541, -0.02484, 0.2417, 0.4864, 0.2107, 0.4926, 0.1936, 0.4514, 0.2417, 0.4419, 1.239, 0.5047, 1.182, 0.2181, 1.019, -0.02484, 0.7765, -0.1872, 0.4899, -0.2442, 0.2033, -0.1872, -0.03965, -0.02484, -0.202, 0.2181, -0.259, 0.5047, -0.202, 0.7913, -0.03965, 1.034, 0.2033, 1.197, 0.4899, 1.254, 0.7765, 1.197, 1.019, 1.034, 1.182, 0.7913, -0.04963, 1.044, 0.1979, 1.21, 0.1452, 1.337, -0.147, 1.142, 0.1979, -0.2002, 0.4899, -0.2583, 0.4899, -0.396, 0.1452, -0.3274, 0.4899, 1.268, 0.1979, 1.21, 0.1452, 1.337, 0.4899, 1.405, 0.4899, -0.2583, 0.1979, -0.2002, 0.1452, -0.3274, 0.4899, -0.396, 0.1979, 1.21, 0.4899, 1.268, 0.4899, 1.405, 0.1452, 1.337, -0.04963, -0.03482, 0.1979, -0.2002, 0.1452, -0.3274, -0.147, -0.1322, 0.7819, 1.21, 0.4899, 1.268, 0.4899, 1.405, 0.8346, 1.337, 0.1979, -0.2002, -0.04963, -0.03482, -0.147, -0.1322, 0.1452, -0.3274, 0.4899, 1.268, 0.7819, 1.21, 0.8346, 1.337, 0.4899, 1.405, -0.215, 0.2127, -0.04963, -0.03482, -0.147, -0.1322, -0.3422, 0.16, 1.029, 1.044, 0.7819, 1.21, 0.8346, 1.337, 1.127, 1.142, -0.04963, -0.03482, -0.215, 0.2127, -0.3422, 0.16, -0.147, -0.1322, 1.253, 0.5047, 1.195, 0.7967, 1.322, 0.8494, 1.391, 0.5047, 0.7819, 1.21, 1.029, 1.044, 1.127, 1.142, 0.8346, 1.337, -0.2731, 0.5047, -0.215, 0.2127, -0.3422, 0.16, -0.4108, 0.5047, 1.253, 0.5047, 1.195, 0.2127, 1.322, 0.16, 1.391, 0.5047, 1.195, 0.7967, 1.029, 1.044, 1.127, 1.142, 1.322, 0.8494, -0.215, 0.2127, -0.2731, 0.5047, -0.4108, 0.5047, -0.3422, 0.16, 1.029, -0.03482, 1.195, 0.2127, 1.322, 0.16, 1.127, -0.1322, 1.029, 1.044, 1.195, 0.7967, 1.322, 0.8494, 1.127, 1.142, -0.215, 0.7967, -0.2731, 0.5047, -0.4108, 0.5047, -0.3422, 0.8494, 1.195, 0.2127, 1.029, -0.03482, 1.127, -0.1322, 1.322, 0.16, -0.477, 0.2181, -0.477, -0.02484, -0.3934, -0.02484, -0.3934, 0.2181, -0.2731, 0.5047, -0.215, 0.7967, -0.3422, 0.8494, -0.4108, 0.5047, 0.7819, -0.2002, 1.029, -0.03482, 1.127, -0.1322, 0.8346, -0.3274, 1.195, 0.7967, 1.253, 0.5047, 1.391, 0.5047, 1.322, 0.8494, -0.04963, 1.044, -0.215, 0.7967, -0.3422, 0.8494, -0.147, 1.142, 1.029, -0.03482, 0.7819, -0.2002, 0.8346, -0.3274, 1.127, -0.1322, -0.215, 0.7967, -0.04963, 1.044, -0.147, 1.142, -0.3422, 0.8494, 0.4899, -0.2583, 0.7819, -0.2002, 0.8346, -0.3274, 0.4899, -0.396, 0.3732, 0.5674, 0.3632, 0.5171, 1.182, 0.2181, 1.239, 0.5047, 0.3632, 0.5171, 0.3347, 0.4744, 1.019, -0.02484, 1.182, 0.2181, 0.3347, 0.4744, 0.292, 0.4459, 0.7765, -0.1872, 1.019, -0.02484, 0.292, 0.4459, 0.2417, 0.4359, 0.4899, -0.2442, 0.7765, -0.1872, 0.2417, 0.4359, 0.1914, 0.4459, 0.2033, -0.1872, 0.4899, -0.2442, 0.1914, 0.4459, 0.1487, 0.4744, -0.03965, -0.02484, 0.2033, -0.1872, 0.1487, 0.4744, 0.1202, 0.5171, -0.202, 0.2181, -0.03965, -0.02484, 0.1202, 0.5171, 0.1102, 0.5674, -0.259, 0.5047, -0.202, 0.2181, 0.1102, 0.5674, 0.1202, 0.6177, -0.202, 0.7913, -0.259, 0.5047, 0.1202, 0.6177, 0.1487, 0.6604, -0.03965, 1.034, -0.202, 0.7913, 0.1487, 0.6604, 0.1914, 0.6889, 0.2033, 1.197, -0.03965, 1.034, 0.1914, 0.6889, 0.2417, 0.6989, 0.4899, 1.254, 0.2033, 1.197, 0.2417, 0.6989, 0.292, 0.6889, 0.7765, 1.197, 0.4899, 1.254, 0.292, 0.6889, 0.3347, 0.6604, 1.019, 1.034, 0.7765, 1.197, 0.3347, 0.6604, 0.3632, 0.6177, 1.182, 0.7913, 1.019, 1.034, 0.3632, 0.6177, 0.3732, 0.5674, 1.239, 0.5047, 1.182, 0.7913, 1.569, 0.5674, 1.569, 0.5364, 1.557, 0.5407, 1.557, 0.5674, 0.2417, 0.6483, 0.2727, 0.6422, 0.2897, 0.6834, 0.2417, 0.6929, 0.2107, 0.4926, 0.1844, 0.5102, 0.1529, 0.4786, 0.1936, 0.4514, 0.2727, 0.6422, 0.2989, 0.6246, 0.3304, 0.6562, 0.2897, 0.6834, 0.1844, 0.5102, 0.1669, 0.5364, 0.1257, 0.5194, 0.1529, 0.4786, 0.2989, 0.6246, 0.3165, 0.5984, 0.3576, 0.6154, 0.3304, 0.6562, 0.1669, 0.5364, 0.1607, 0.5674, 0.1161, 0.5674, 0.1257, 0.5194, 0.1607, 0.5674, 0.1669, 0.5984, 0.1257, 0.6154, 0.1161, 0.5674, 0.3165, 0.5364, 0.2989, 0.5102, 0.3304, 0.4786, 0.3576, 0.5194, 0.2989, 0.5102, 0.2727, 0.4926, 0.2897, 0.4514, 0.3304, 0.4786, 0.1669, 0.5984, 0.1844, 0.6246, 0.1529, 0.6562, 0.1257, 0.6154, 1.541, 0.5171, 1.541, 0.5674, 1.564, 0.5674, 1.564, 0.5171, 0.1844, 0.6246, 0.2107, 0.6422, 0.1936, 0.6834, 0.1529, 0.6562, 0.2727, 0.4926, 0.2417, 0.4864, 0.2417, 0.4419, 0.2897, 0.4514, 0.2107, 0.6422, 0.2417, 0.6483, 0.2417, 0.6929, 0.1936, 0.6834, 1.541, 0.4744, 1.541, 0.5171, 1.564, 0.5171, 1.564, 0.4744, 0.3165, 0.5984, 0.3226, 0.5674, 0.3672, 0.5674, 0.3576, 0.6154, 1.541, 0.7026, 1.541, 0.66, 1.564, 0.66, 1.564, 0.7026, 1.541, 0.7529, 1.541, 0.7026, 1.564, 0.7026, 1.564, 0.7529, 1.541, 0.8033, 1.541, 0.7529, 1.564, 0.7529, 1.564, 0.8033, 1.541, 0.8459, 1.541, 0.8033, 1.564, 0.8033, 1.564, 0.8459, 1.541, 0.5171, 1.541, 0.4744, 1.564, 0.4744, 1.564, 0.5171, 1.541, 0.5674, 1.541, 0.5171, 1.564, 0.5171, 1.564, 0.5674, 1.541, 0.6177, 1.541, 0.5674, 1.564, 0.5674, 1.564, 0.6177, 1.541, 0.6604, 1.541, 0.6177, 1.564, 0.6177, 1.564, 0.6604, 1.541, 0.8033, 1.541, 0.8459, 1.564, 0.8459, 1.564, 0.8033, 1.541, 0.7529, 1.541, 0.8033, 1.564, 0.8033, 1.564, 0.7529, 1.541, 0.7026, 1.541, 0.7529, 1.564, 0.7529, 1.564, 0.7026, 1.541, 0.66, 1.541, 0.7026, 1.564, 0.7026, 1.564, 0.66, 1.541, 0.6177, 1.541, 0.6604, 1.564, 0.6604, 1.564, 0.6177, 1.541, 0.5674, 1.541, 0.6177, 1.564, 0.6177, 1.564, 0.5674, 0.306, 0.5407, 0.3113, 0.5674, 0.306, 0.5941, 0.2909, 0.6167, 0.2683, 0.6318, 0.2417, 0.6371, 0.215, 0.6318, 0.1924, 0.6167, 0.1773, 0.5941, 0.172, 0.5674, 0.1773, 0.5407, 0.1924, 0.5181, 0.215, 0.503, 0.2417, 0.4977, 0.2683, 0.503, 0.2909, 0.5181, 1.569, 0.5364, 1.569, 0.5674, 1.557, 0.5674, 1.557, 0.5407, 1.569, 0.5674, 1.569, 0.5984, 1.557, 0.5941, 1.557, 0.5674, 1.569, 0.5984, 1.569, 0.5674, 1.557, 0.5674, 1.557, 0.5941, 0.2989, 0.5102, 0.3165, 0.5364, 0.306, 0.5407, 0.2909, 0.5181, 0.1844, 0.6246, 0.1669, 0.5984, 0.1773, 0.5941, 0.1924, 0.6167, 0.2727, 0.4926, 0.2989, 0.5102, 0.2909, 0.5181, 0.2683, 0.503, 0.2107, 0.6422, 0.1844, 0.6246, 0.1924, 0.6167, 0.215, 0.6318, 1.569, 0.7529, 1.569, 0.722, 1.557, 0.7263, 1.557, 0.7529, 1.569, 0.7529, 1.569, 0.7839, 1.557, 0.7796, 1.557, 0.7529, 1.569, 0.7839, 1.569, 0.7529, 1.557, 0.7529, 1.557, 0.7796, 1.569, 0.722, 1.569, 0.7529, 1.557, 0.7529, 1.557, 0.7263, 0.1844, 0.5102, 0.2107, 0.4926, 0.215, 0.503, 0.1924, 0.5181, 0.2989, 0.6246, 0.2727, 0.6422, 0.2683, 0.6318, 0.2909, 0.6167, 0.1669, 0.5364, 0.1844, 0.5102, 0.1924, 0.5181, 0.1773, 0.5407, 0.3165, 0.5984, 0.2989, 0.6246, 0.2909, 0.6167, 0.306, 0.5941, 1.337, 0.1539, 1.407, 0.5047, 1.391, 0.5047, 1.322, 0.16, 1.138, -0.1434, 1.337, 0.1539, 1.322, 0.16, 1.127, -0.1322, 0.8407, -0.3421, 1.138, -0.1434, 1.127, -0.1322, 0.8346, -0.3274, 0.4899, -0.4119, 0.8407, -0.3421, 0.8346, -0.3274, 0.4899, -0.396, 0.1391, -0.3421, 0.4899, -0.4119, 0.4899, -0.396, 0.1452, -0.3274, -0.1582, -0.1434, 0.1391, -0.3421, 0.1452, -0.3274, -0.147, -0.1322, -0.3569, 0.1539, -0.1582, -0.1434, -0.147, -0.1322, -0.3422, 0.16, -0.4267, 0.5047, -0.3569, 0.1539, -0.3422, 0.16, -0.4108, 0.5047, -0.3569, 0.8555, -0.4267, 0.5047, -0.4108, 0.5047, -0.3422, 0.8494, -0.1582, 1.153, -0.3569, 0.8555, -0.3422, 0.8494, -0.147, 1.142, 0.1391, 1.352, -0.1582, 1.153, -0.147, 1.142, 0.1452, 1.337, 0.4899, 1.421, 0.1391, 1.352, 0.1452, 1.337, 0.4899, 1.405, 0.8407, 1.352, 0.4899, 1.421, 0.4899, 1.405, 0.8346, 1.337, 1.138, 1.153, 0.8407, 1.352, 0.8346, 1.337, 1.127, 1.142, 1.337, 0.8555, 1.138, 1.153, 1.127, 1.142, 1.322, 0.8494, 1.407, 0.5047, 1.337, 0.8555, 1.322, 0.8494, 1.391, 0.5047, 1.195, 0.2127, 1.253, 0.5047, 1.239, 0.5047, 1.182, 0.2181, 1.029, -0.03482, 1.195, 0.2127, 1.182, 0.2181, 1.019, -0.02484, 0.7819, -0.2002, 1.029, -0.03482, 1.019, -0.02484, 0.7765, -0.1872, 0.4899, -0.2583, 0.7819, -0.2002, 0.7765, -0.1872, 0.4899, -0.2442, 0.1979, -0.2002, 0.4899, -0.2583, 0.4899, -0.2442, 0.2033, -0.1872, -0.04963, -0.03482, 0.1979, -0.2002, 0.2033, -0.1872, -0.03965, -0.02484, -0.215, 0.2127, -0.04963, -0.03482, -0.03965, -0.02484, -0.202, 0.2181, -0.2731, 0.5047, -0.215, 0.2127, -0.202, 0.2181, -0.259, 0.5047, -0.215, 0.7967, -0.2731, 0.5047, -0.259, 0.5047, -0.202, 0.7913, -0.04963, 1.044, -0.215, 0.7967, -0.202, 0.7913, -0.03965, 1.034, 0.1979, 1.21, -0.04963, 1.044, -0.03965, 1.034, 0.2033, 1.197, 0.4899, 1.268, 0.1979, 1.21, 0.2033, 1.197, 0.4899, 1.254, 0.7819, 1.21, 0.4899, 1.268, 0.4899, 1.254, 0.7765, 1.197, 1.029, 1.044, 0.7819, 1.21, 0.7765, 1.197, 1.019, 1.034, 1.195, 0.7967, 1.029, 1.044, 1.019, 1.034, 1.182, 0.7913, 1.253, 0.5047, 1.195, 0.7967, 1.182, 0.7913, 1.239, 0.5047, 1.572, 0.2181, 1.572, 0.5047, 1.541, 0.5047, 1.541, 0.2181, 1.407, 0.5047, 1.337, 0.1539, 1.322, 0.16, 1.391, 0.5047, 1.337, 0.1539, 1.138, -0.1434, 1.127, -0.1322, 1.322, 0.16, 1.138, -0.1434, 0.8407, -0.3421, 0.8346, -0.3274, 1.127, -0.1322, 0.8407, -0.3421, 0.4899, -0.4119, 0.4899, -0.396, 0.8346, -0.3274, 0.4899, -0.4119, 0.1391, -0.3421, 0.1452, -0.3274, 0.4899, -0.396, 0.1391, -0.3421, -0.1582, -0.1434, -0.147, -0.1322, 0.1452, -0.3274, -0.1582, -0.1434, -0.3569, 0.1539, -0.3422, 0.16, -0.147, -0.1322, -0.3569, 0.1539, -0.4267, 0.5047, -0.4108, 0.5047, -0.3422, 0.16, -0.4267, 0.5047, -0.3569, 0.8555, -0.3422, 0.8494, -0.4108, 0.5047, -0.3569, 0.8555, -0.1582, 1.153, -0.147, 1.142, -0.3422, 0.8494, -0.1582, 1.153, 0.1391, 1.352, 0.1452, 1.337, -0.147, 1.142, 0.1391, 1.352, 0.4899, 1.421, 0.4899, 1.405, 0.1452, 1.337, 0.4899, 1.421, 0.8407, 1.352, 0.8346, 1.337, 0.4899, 1.405, 0.8407, 1.352, 1.138, 1.153, 1.127, 1.142, 0.8346, 1.337, 1.138, 1.153, 1.337, 0.8555, 1.322, 0.8494, 1.127, 1.142, 1.337, 0.8555, 1.407, 0.5047, 1.391, 0.5047, 1.322, 0.8494, 1.253, 0.5047, 1.195, 0.2127, 1.182, 0.2181, 1.239, 0.5047, 1.195, 0.2127, 1.029, -0.03482, 1.019, -0.02484, 1.182, 0.2181, 1.029, -0.03482, 0.7819, -0.2002, 0.7765, -0.1872, 1.019, -0.02484, 0.7819, -0.2002, 0.4899, -0.2583, 0.4899, -0.2442, 0.7765, -0.1872, 0.4899, -0.2583, 0.1979, -0.2002, 0.2033, -0.1872, 0.4899, -0.2442, 0.1979, -0.2002, -0.04963, -0.03482, -0.03965, -0.02484, 0.2033, -0.1872, -0.04963, -0.03482, -0.215, 0.2127, -0.202, 0.2181, -0.03965, -0.02484, -0.215, 0.2127, -0.2731, 0.5047, -0.259, 0.5047, -0.202, 0.2181, -0.2731, 0.5047, -0.215, 0.7967, -0.202, 0.7913, -0.259, 0.5047, -0.215, 0.7967, -0.04963, 1.044, -0.03965, 1.034, -0.202, 0.7913, -0.04963, 1.044, 0.1979, 1.21, 0.2033, 1.197, -0.03965, 1.034, 0.1979, 1.21, 0.4899, 1.268, 0.4899, 1.254, 0.2033, 1.197, 0.4899, 1.268, 0.7819, 1.21, 0.7765, 1.197, 0.4899, 1.254, 0.7819, 1.21, 1.029, 1.044, 1.019, 1.034, 0.7765, 1.197, 1.029, 1.044, 1.195, 0.7967, 1.182, 0.7913, 1.019, 1.034, 1.195, 0.7967, 1.253, 0.5047, 1.239, 0.5047, 1.182, 0.7913, -0.477, 0.5047, -0.477, 0.2181, -0.3934, 0.2181, -0.3934, 0.5047, 0.3632, 0.5171, 0.3732, 0.5674, 0.3672, 0.5674, 0.3576, 0.5194, 0.3347, 0.4744, 0.3632, 0.5171, 0.3576, 0.5194, 0.3304, 0.4786, 0.292, 0.4459, 0.3347, 0.4744, 0.3304, 0.4786, 0.2897, 0.4514, 0.2417, 0.4359, 0.292, 0.4459, 0.2897, 0.4514, 0.2417, 0.4419, 0.1914, 0.4459, 0.2417, 0.4359, 0.2417, 0.4419, 0.1936, 0.4514, 0.1487, 0.4744, 0.1914, 0.4459, 0.1936, 0.4514, 0.1529, 0.4786, 0.1202, 0.5171, 0.1487, 0.4744, 0.1529, 0.4786, 0.1257, 0.5194, 0.1102, 0.5674, 0.1202, 0.5171, 0.1257, 0.5194, 0.1161, 0.5674, 0.1202, 0.6177, 0.1102, 0.5674, 0.1161, 0.5674, 0.1257, 0.6154, 0.1487, 0.6604, 0.1202, 0.6177, 0.1257, 0.6154, 0.1529, 0.6562, 0.1914, 0.6889, 0.1487, 0.6604, 0.1529, 0.6562, 0.1936, 0.6834, 0.2417, 0.6989, 0.1914, 0.6889, 0.1936, 0.6834, 0.2417, 0.6929, 0.292, 0.6889, 0.2417, 0.6989, 0.2417, 0.6929, 0.2897, 0.6834, 0.3347, 0.6604, 0.292, 0.6889, 0.2897, 0.6834, 0.3304, 0.6562, 0.3632, 0.6177, 0.3347, 0.6604, 0.3304, 0.6562, 0.3576, 0.6154, 0.3732, 0.5674, 0.3632, 0.6177, 0.3576, 0.6154, 0.3672, 0.5674, 0.3226, 0.5674, 0.3165, 0.5364, 0.3576, 0.5194, 0.3672, 0.5674, 0.4899, 0.5047, 0.5549, 0.5047, 0.5549, 0.09839, 0.4899, 0.09425, 0.4899, 0.09425, 0.5549, 0.09839, 0.5549, -0.2461, 0.4899, -0.2537, 0.4899, -0.2537, 0.5549, -0.2461, 0.5549, 0.09839, 0.4899, 0.09425, 0.4899, 0.09425, 0.5549, 0.09839, 0.5549, 0.5047, 0.4899, 0.5047, 0.4899, 0.5047, 0.5549, 0.5047, 0.5549, 0.911, 0.4899, 0.9152, 0.4899, 0.9152, 0.5549, 0.911, 0.5549, 1.255, 0.4899, 1.263, 0.4899, -0.2537, 0.5549, -0.2461, 0.5549, 0.09839, 0.4899, 0.09425, 0.4899, 0.09425, 0.5549, 0.09839, 0.5549, 0.5047, 0.4899, 0.5047, 0.4899, 0.5047, 0.5549, 0.5047, 0.5549, 0.911, 0.4899, 0.9152, 0.4899, 0.9152, 0.5549, 0.911, 0.5549, 1.255, 0.4899, 1.263, 0.4899, 1.263, 0.5549, 1.255, 0.5549, 0.911, 0.4899, 0.9152, 0.4899, 0.9152, 0.5549, 0.911, 0.5549, 0.5047, 0.4899, 0.5047, 0.4899, 0.5047, 0.5549, 0.5047, 0.5549, 0.09839, 0.4899, 0.09425, 0.4899, 0.09425, 0.5549, 0.09839, 0.5549, -0.2461, 0.4899, -0.2537, 1.471, 0.09839, 1.552, 0.5047, 1.471, 0.911, 1.241, 1.255, 0.8962, 1.486, 0.4899, 1.566, 0.08358, 1.486, -0.2609, 1.255, -0.491, 0.911, -0.5719, 0.5047, -0.491, 0.09839, -0.2609, -0.2461, 0.08358, -0.4762, 0.4899, -0.5571, 0.8962, -0.4762, 1.241, -0.2461, 0.4899, 1.263, 0.5549, 1.255, 0.5549, 0.911, 0.4899, 0.9152, 0.4899, 0.9152, 0.5549, 0.911, 0.5549, 0.5047, 0.4899, 0.5047, 1.552, 0.5047, 1.471, 0.09839, 1.241, -0.2461, 0.8962, -0.4762, 0.4899, -0.5571, 0.08358, -0.4762, -0.2609, -0.2461, -0.491, 0.09839, -0.5719, 0.5047, -0.491, 0.911, -0.2609, 1.255, 0.08358, 1.486, 0.4899, 1.566, 0.8962, 1.486, 1.241, 1.255, 1.471, 0.911, 1.181, 0.5047, 1.244, 0.5047, 1.244, 0.1198, 1.181, 0.1143, 1.181, 0.1143, 1.244, 0.1198, 1.244, -0.2065, 1.181, -0.2166, 1.181, -0.2166, 1.244, -0.2065, 1.244, 0.1198, 1.181, 0.1143, 1.181, 0.1143, 1.244, 0.1198, 1.244, 0.5047, 1.181, 0.5047, 1.181, 0.5047, 1.244, 0.5047, 1.244, 0.8896, 1.181, 0.8951, 1.181, 0.8951, 1.244, 0.8896, 1.244, 1.216, 1.181, 1.226, 1.181, -0.2166, 1.244, -0.2065, 1.244, 0.1198, 1.181, 0.1143, 1.181, 0.1143, 1.244, 0.1198, 1.244, 0.5047, 1.181, 0.5047, 1.181, 0.5047, 1.244, 0.5047, 1.244, 0.8896, 1.181, 0.8951, 1.181, 0.8951, 1.244, 0.8896, 1.244, 1.216, 1.181, 1.226, 1.181, 1.226, 1.244, 1.216, 1.244, 0.8896, 1.181, 0.8951, 1.181, 0.8951, 1.244, 0.8896, 1.244, 0.5047, 1.181, 0.5047, 1.181, 0.5047, 1.244, 0.5047, 1.244, 0.1198, 1.181, 0.1143, 1.181, 0.1143, 1.244, 0.1198, 1.244, -0.2065, 1.181, -0.2166, 1.419, 0.1198, 1.496, 0.5047, 1.419, 0.8896, 1.201, 1.216, 0.8748, 1.434, 0.4899, 1.511, 0.105, 1.434, -0.2213, 1.216, -0.4394, 0.8896, -0.5159, 0.5047, -0.4394, 0.1198, -0.2213, -0.2065, 0.105, -0.4246, 0.4899, -0.5011, 0.8748, -0.4246, 1.201, -0.2065, 1.181, 1.226, 1.244, 1.216, 1.244, 0.8896, 1.181, 0.8951, 1.181, 0.8951, 1.244, 0.8896, 1.244, 0.5047, 1.181, 0.5047, 1.496, 0.5047, 1.419, 0.1198, 1.201, -0.2065, 0.8748, -0.4246, 0.4899, -0.5011, 0.105, -0.4246, -0.2213, -0.2065, -0.4394, 0.1198, -0.5159, 0.5047, -0.4394, 0.8896, -0.2213, 1.216, 0.105, 1.434, 0.4899, 1.511, 0.8748, 1.434, 1.201, 1.216, 1.419, 0.8896, 1.119, 0.8896, 1.181, 0.8951, 1.181, 0.5047, 1.119, 0.5047, 1.119, 1.216, 1.181, 1.226, 1.181, 0.8951, 1.119, 0.8896, 1.119, 0.1198, 1.181, 0.1143, 1.181, -0.2166, 1.119, -0.2065, 1.119, 0.5047, 1.181, 0.5047, 1.181, 0.1143, 1.119, 0.1198, 1.119, 0.8896, 1.181, 0.8951, 1.181, 0.5047, 1.119, 0.5047, 1.119, 1.216, 1.181, 1.226, 1.181, 0.8951, 1.119, 0.8896, 1.119, 0.8896, 1.181, 0.8951, 1.181, 1.226, 1.119, 1.216, 1.119, 0.5047, 1.181, 0.5047, 1.181, 0.8951, 1.119, 0.8896, 1.119, 0.1198, 1.181, 0.1143, 1.181, 0.5047, 1.119, 0.5047, 1.119, -0.2065, 1.181, -0.2166, 1.181, 0.1143, 1.119, 0.1198, 1.119, 0.8896, 1.181, 0.8951, 1.181, 1.226, 1.119, 1.216, 1.119, 0.5047, 1.181, 0.5047, 1.181, 0.8951, 1.119, 0.8896, 1.119, 0.1198, 1.181, 0.1143, 1.181, 0.5047, 1.119, 0.5047, 1.119, -0.2065, 1.181, -0.2166, 1.181, 0.1143, 1.119, 0.1198, 1.119, 0.1198, 1.181, 0.1143, 1.181, -0.2166, 1.119, -0.2065, 1.119, 0.5047, 1.181, 0.5047, 1.181, 0.1143, 1.119, 0.1198, 0.4249, 0.911, 0.4899, 0.9152, 0.4899, 0.5047, 0.4249, 0.5047, 0.4249, 1.255, 0.4899, 1.263, 0.4899, 0.9152, 0.4249, 0.911, 0.4249, 0.09839, 0.4899, 0.09425, 0.4899, -0.2537, 0.4249, -0.2461, 0.4249, 0.5047, 0.4899, 0.5047, 0.4899, 0.09425, 0.4249, 0.09839, 0.4249, 0.911, 0.4899, 0.9152, 0.4899, 0.5047, 0.4249, 0.5047, 0.4249, 1.255, 0.4899, 1.263, 0.4899, 0.9152, 0.4249, 0.911, 0.4249, 0.911, 0.4899, 0.9152, 0.4899, 1.263, 0.4249, 1.255, 0.4249, 0.5047, 0.4899, 0.5047, 0.4899, 0.9152, 0.4249, 0.911, 0.4249, 0.09839, 0.4899, 0.09425, 0.4899, 0.5047, 0.4249, 0.5047, 0.4249, -0.2461, 0.4899, -0.2537, 0.4899, 0.09425, 0.4249, 0.09839, 0.4249, 0.911, 0.4899, 0.9152, 0.4899, 1.263, 0.4249, 1.255, 0.4249, 0.5047, 0.4899, 0.5047, 0.4899, 0.9152, 0.4249, 0.911, 0.4249, 0.09839, 0.4899, 0.09425, 0.4899, 0.5047, 0.4249, 0.5047, 0.4249, -0.2461, 0.4899, -0.2537, 0.4899, 0.09425, 0.4249, 0.09839, 0.4249, 0.09839, 0.4899, 0.09425, 0.4899, -0.2537, 0.4249, -0.2461, 0.4249, 0.5047, 0.4899, 0.5047, 0.4899, 0.09425, 0.4249, 0.09839, -0.1595, 0.5047, -0.09704, 0.5047, -0.09704, 0.1198, -0.1595, 0.1143, -0.1595, 0.1143, -0.09704, 0.1198, -0.09704, -0.2065, -0.1595, -0.2166, -0.1595, -0.2166, -0.09704, -0.2065, -0.09704, 0.1198, -0.1595, 0.1143, -0.1595, 0.1143, -0.09704, 0.1198, -0.09704, 0.5047, -0.1595, 0.5047, -0.1595, 0.5047, -0.09704, 0.5047, -0.09704, 0.8896, -0.1595, 0.8951, -0.1595, 0.8951, -0.09704, 0.8896, -0.09704, 1.216, -0.1595, 1.226, -0.1595, -0.2166, -0.09704, -0.2065, -0.09704, 0.1198, -0.1595, 0.1143, -0.1595, 0.1143, -0.09704, 0.1198, -0.09704, 0.5047, -0.1595, 0.5047, -0.1595, 0.5047, -0.09704, 0.5047, -0.09704, 0.8896, -0.1595, 0.8951, -0.1595, 0.8951, -0.09704, 0.8896, -0.09704, 1.216, -0.1595, 1.226, -0.1595, 1.226, -0.09704, 1.216, -0.09704, 0.8896, -0.1595, 0.8951, -0.1595, 0.8951, -0.09704, 0.8896, -0.09704, 0.5047, -0.1595, 0.5047, -0.1595, 0.5047, -0.09704, 0.5047, -0.09704, 0.1198, -0.1595, 0.1143, -0.1595, 0.1143, -0.09704, 0.1198, -0.09704, -0.2065, -0.1595, -0.2166, 1.419, 0.1198, 1.496, 0.5047, 1.419, 0.8896, 1.201, 1.216, 0.8748, 1.434, 0.4899, 1.511, 0.105, 1.434, -0.2213, 1.216, -0.4394, 0.8896, -0.5159, 0.5047, -0.4394, 0.1198, -0.2213, -0.2065, 0.105, -0.4246, 0.4899, -0.5011, 0.8748, -0.4246, 1.201, -0.2065, -0.1595, 1.226, -0.09704, 1.216, -0.09704, 0.8896, -0.1595, 0.8951, -0.1595, 0.8951, -0.09704, 0.8896, -0.09704, 0.5047, -0.1595, 0.5047, 1.496, 0.5047, 1.419, 0.1198, 1.201, -0.2065, 0.8748, -0.4246, 0.4899, -0.5011, 0.105, -0.4246, -0.2213, -0.2065, -0.4394, 0.1198, -0.5159, 0.5047, -0.4394, 0.8896, -0.2213, 1.216, 0.105, 1.434, 0.4899, 1.511, 0.8748, 1.434, 1.201, 1.216, 1.419, 0.8896, -0.222, 0.8896, -0.1595, 0.8951, -0.1595, 0.5047, -0.222, 0.5047, -0.222, 1.216, -0.1595, 1.226, -0.1595, 0.8951, -0.222, 0.8896, -0.222, 0.1198, -0.1595, 0.1143, -0.1595, -0.2166, -0.222, -0.2065, -0.222, 0.5047, -0.1595, 0.5047, -0.1595, 0.1143, -0.222, 0.1198, -0.222, 0.8896, -0.1595, 0.8951, -0.1595, 0.5047, -0.222, 0.5047, -0.222, 1.216, -0.1595, 1.226, -0.1595, 0.8951, -0.222, 0.8896, -0.222, 0.8896, -0.1595, 0.8951, -0.1595, 1.226, -0.222, 1.216, -0.222, 0.5047, -0.1595, 0.5047, -0.1595, 0.8951, -0.222, 0.8896, -0.222, 0.1198, -0.1595, 0.1143, -0.1595, 0.5047, -0.222, 0.5047, -0.222, -0.2065, -0.1595, -0.2166, -0.1595, 0.1143, -0.222, 0.1198, -0.222, 0.8896, -0.1595, 0.8951, -0.1595, 1.226, -0.222, 1.216, -0.222, 0.5047, -0.1595, 0.5047, -0.1595, 0.8951, -0.222, 0.8896, -0.222, 0.1198, -0.1595, 0.1143, -0.1595, 0.5047, -0.222, 0.5047, -0.222, -0.2065, -0.1595, -0.2166, -0.1595, 0.1143, -0.222, 0.1198, -0.222, 0.1198, -0.1595, 0.1143, -0.1595, -0.2166, -0.222, -0.2065, -0.222, 0.5047, -0.1595, 0.5047, -0.1595, 0.1143, -0.222, 0.1198])
me_cylinder_001.materials.append(mat_drewno)
me_cylinder_001.materials.append(mat_metal)
me_cylinder_001.use_remesh_fix_poles = True
me_cylinder_001.use_remesh_preserve_attributes = False
me_cylinder_001.update()

# ---- objects
ob_barrel = bpy.data.objects.new('barrel', me_cylinder_001)

# ---- transforms, parenting, visibility, modifiers, constraints
ob_barrel.location = (0.0, 0.0, 0.0)
ob_barrel.scale = (0.8884, 0.8884, 1.0)
_m = ob_barrel.modifiers.new('Auto Smooth', 'NODES')
_m.node_group = ng_auto_smooth
_gi = [s.identifier for s in ng_auto_smooth.interface.items_tree if s.item_type == 'SOCKET' and s.in_out == 'INPUT']
_m[_gi[1]] = 0.5236  # Angle

# ---- collection membership
col_collection.objects.link(ob_barrel)

# ---- scene / render settings (as saved in the file)
scene.frame_start = 1; scene.frame_end = 250; scene.frame_set(1)
scene.render.engine = 'BLENDER_EEVEE_NEXT'
scene.cycles.use_denoising = False
scene.cycles.samples = 128
scene.cycles.sampling_pattern = 'TABULATED_SOBOL'
scene.cycles.use_adaptive_sampling = False
scene.cycles.use_light_tree = False
scene.view_settings.view_transform = 'Filmic'
bpy.context.view_layer.update()

# ---- added for rendering (the .blend has no active camera and no usable light): camera, sun
cam_auto = bpy.data.cameras.new('AutoCamera')
cam_auto.lens = 50.0
cam_auto.sensor_width = 36.0
cam_auto.clip_end = 1000.0
ob_auto_camera = bpy.data.objects.new('AutoCamera', cam_auto)
scene.collection.objects.link(ob_auto_camera)
ob_auto_camera.location = (2.2727, -2.72724, 1.85969)
ob_auto_camera.rotation_euler = (1.09748, -7.21219e-08, 0.694738)
scene.camera = ob_auto_camera
light_auto_sun = bpy.data.lights.new('AutoSun', 'SUN')
light_auto_sun.energy = 3.0
light_auto_sun.angle = 0.0523599
ob_auto_sun = bpy.data.objects.new('AutoSun', light_auto_sun)
scene.collection.objects.link(ob_auto_sun)
ob_auto_sun.rotation_euler = (0.872665, 0.174533, 0.523599)
bpy.context.view_layer.update()
